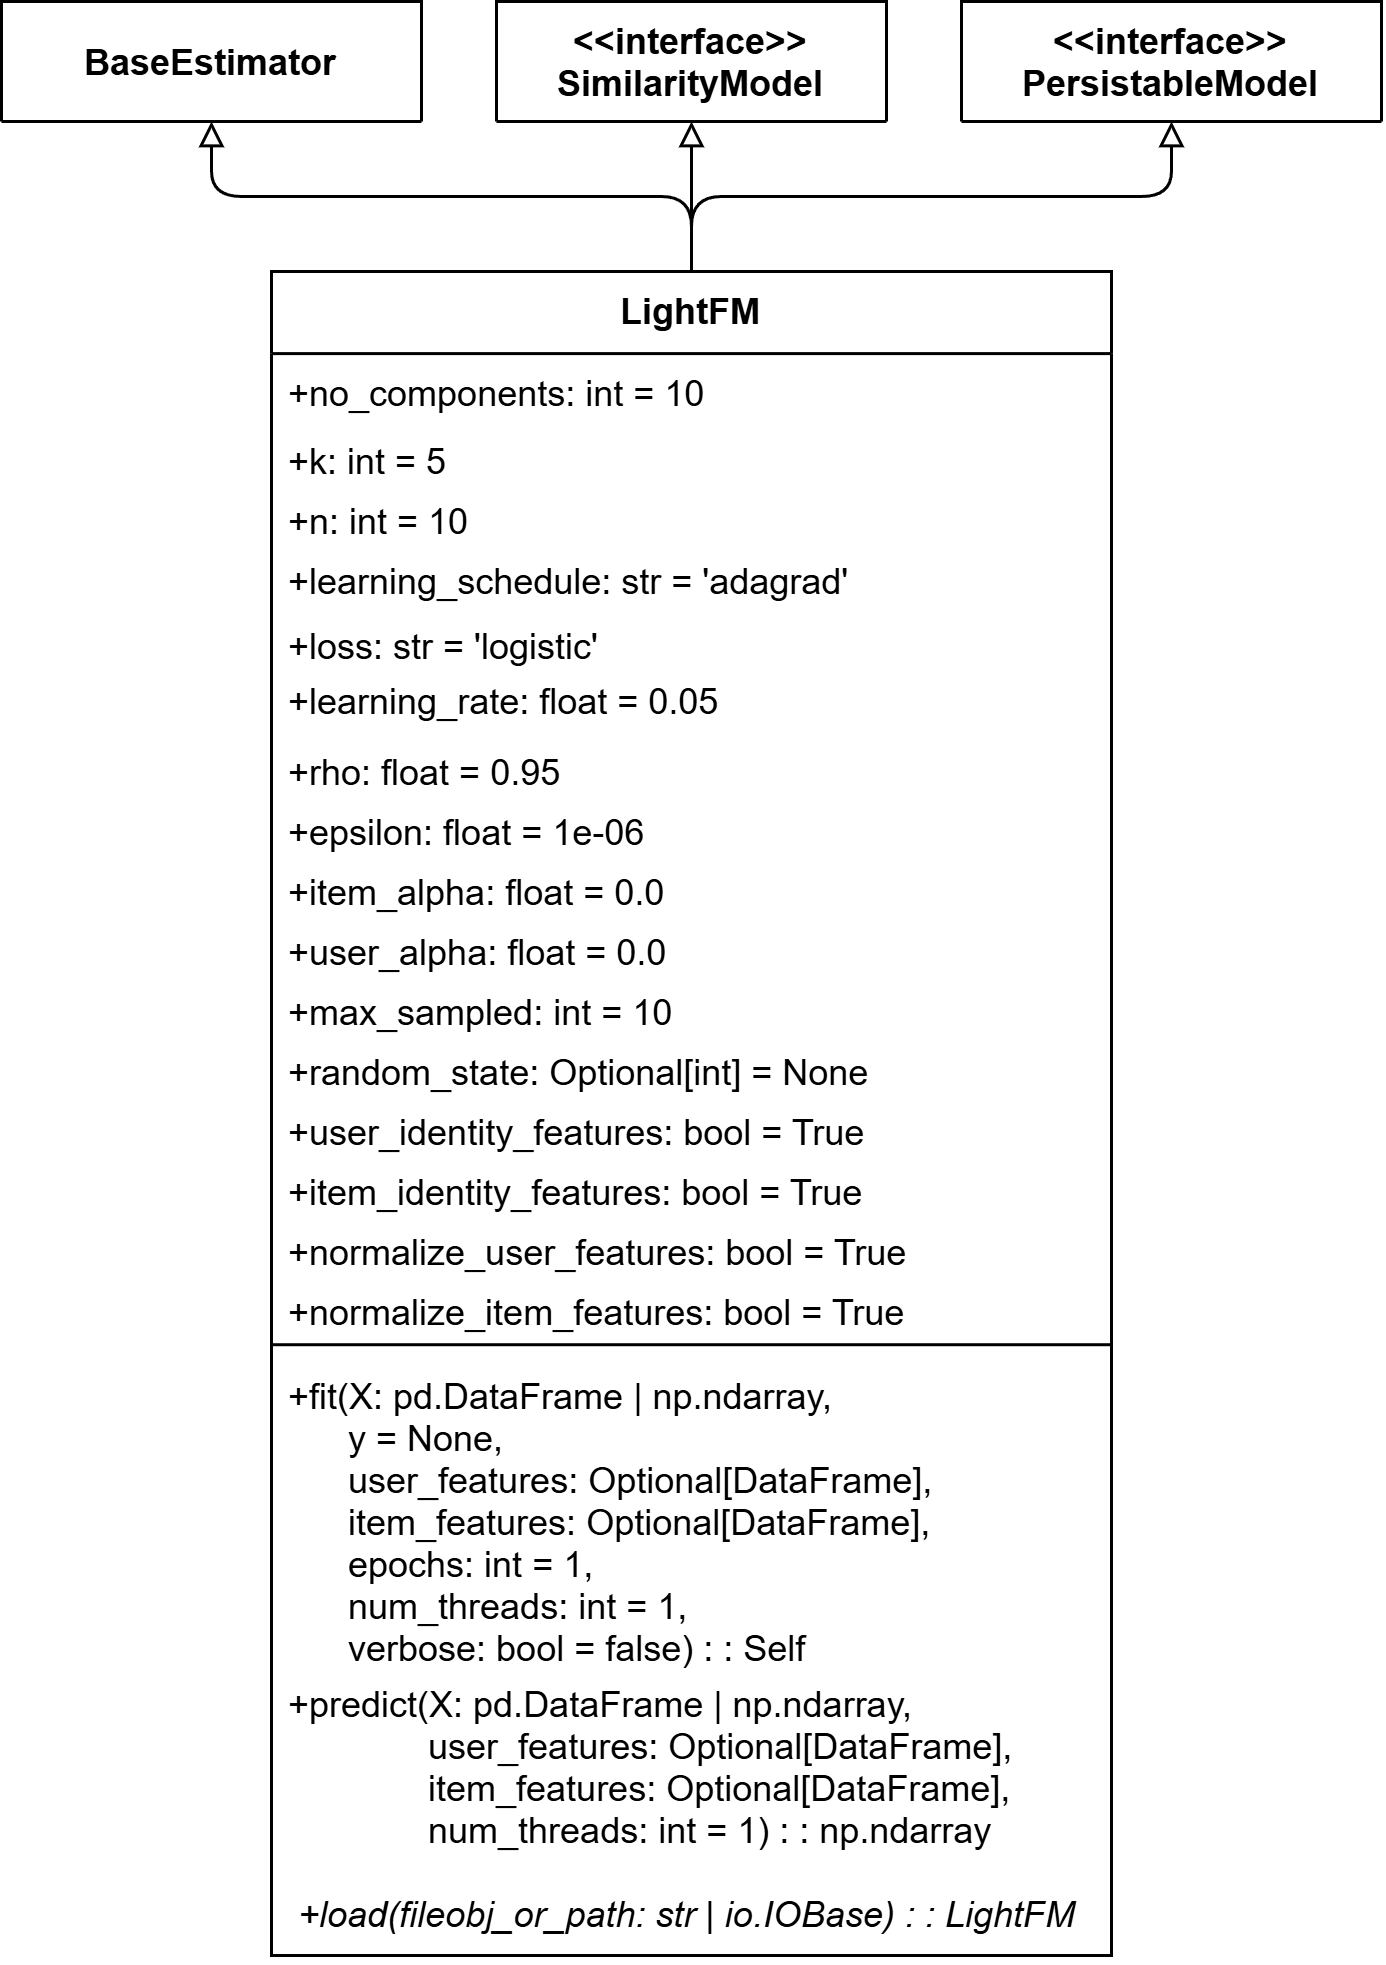

The diagram above was exported from draw.io. Its source (the exported page's mxGraphModel, read from the mxfile embedded in the PNG):
<mxGraphModel dx="1348" dy="811" grid="1" gridSize="10" guides="1" tooltips="1" connect="1" arrows="1" fold="1" page="1" pageScale="1" pageWidth="827" pageHeight="1169" math="0" shadow="0">
  <root>
    <mxCell id="0" />
    <mxCell id="1" parent="0" />
    <mxCell id="2" style="edgeStyle=orthogonalEdgeStyle;rounded=1;orthogonalLoop=1;jettySize=auto;html=1;entryX=0.5;entryY=1;entryDx=0;entryDy=0;curved=0;endArrow=block;endFill=0;" edge="1" source="5" target="26" parent="1">
      <mxGeometry relative="1" as="geometry" />
    </mxCell>
    <mxCell id="3" style="edgeStyle=orthogonalEdgeStyle;rounded=1;orthogonalLoop=1;jettySize=auto;html=1;entryX=0.5;entryY=1;entryDx=0;entryDy=0;endArrow=block;endFill=0;curved=0;" edge="1" source="5" target="27" parent="1">
      <mxGeometry relative="1" as="geometry" />
    </mxCell>
    <mxCell id="4" style="edgeStyle=orthogonalEdgeStyle;rounded=1;orthogonalLoop=1;jettySize=auto;html=1;entryX=0.5;entryY=1;entryDx=0;entryDy=0;curved=0;endArrow=block;endFill=0;" edge="1" source="5" target="28" parent="1">
      <mxGeometry relative="1" as="geometry" />
    </mxCell>
    <mxCell id="5" value="LightFM" style="swimlane;fontStyle=1;align=center;verticalAlign=top;childLayout=stackLayout;horizontal=1;startSize=27.36842105263158;horizontalStack=0;resizeParent=1;resizeParentMax=0;resizeLast=0;collapsible=0;marginBottom=0;" vertex="1" parent="1">
      <mxGeometry x="260" y="1570" width="280" height="561.3684210526316" as="geometry" />
    </mxCell>
    <mxCell id="6" value="+no_components: int = 10" style="text;strokeColor=none;fillColor=none;align=left;verticalAlign=top;spacingLeft=4;spacingRight=4;overflow=hidden;rotatable=0;points=[[0,0.5],[1,0.5]];portConstraint=eastwest;" vertex="1" parent="5">
      <mxGeometry y="27.36842105263158" width="280" height="22.63" as="geometry" />
    </mxCell>
    <mxCell id="7" value="+k: int = 5" style="text;strokeColor=none;fillColor=none;align=left;verticalAlign=top;spacingLeft=4;spacingRight=4;overflow=hidden;rotatable=0;points=[[0,0.5],[1,0.5]];portConstraint=eastwest;" vertex="1" parent="5">
      <mxGeometry y="49.99842105263158" width="280" height="20" as="geometry" />
    </mxCell>
    <mxCell id="8" value="+n: int = 10" style="text;strokeColor=none;fillColor=none;align=left;verticalAlign=top;spacingLeft=4;spacingRight=4;overflow=hidden;rotatable=0;points=[[0,0.5],[1,0.5]];portConstraint=eastwest;" vertex="1" parent="5">
      <mxGeometry y="69.99842105263158" width="280" height="20" as="geometry" />
    </mxCell>
    <mxCell id="9" value="+learning_schedule: str = 'adagrad'" style="text;strokeColor=none;fillColor=none;align=left;verticalAlign=top;spacingLeft=4;spacingRight=4;overflow=hidden;rotatable=0;points=[[0,0.5],[1,0.5]];portConstraint=eastwest;" vertex="1" parent="5">
      <mxGeometry y="89.99842105263158" width="280" height="21.63" as="geometry" />
    </mxCell>
    <mxCell id="10" value="+loss: str = 'logistic'" style="text;strokeColor=none;fillColor=none;align=left;verticalAlign=top;spacingLeft=4;spacingRight=4;overflow=hidden;rotatable=0;points=[[0,0.5],[1,0.5]];portConstraint=eastwest;" vertex="1" parent="5">
      <mxGeometry y="111.62842105263158" width="280" height="18.37" as="geometry" />
    </mxCell>
    <mxCell id="11" value="+learning_rate: float = 0.05" style="text;strokeColor=none;fillColor=none;align=left;verticalAlign=top;spacingLeft=4;spacingRight=4;overflow=hidden;rotatable=0;points=[[0,0.5],[1,0.5]];portConstraint=eastwest;" vertex="1" parent="5">
      <mxGeometry y="129.99842105263158" width="280" height="23.74" as="geometry" />
    </mxCell>
    <mxCell id="12" value="+rho: float = 0.95" style="text;strokeColor=none;fillColor=none;align=left;verticalAlign=top;spacingLeft=4;spacingRight=4;overflow=hidden;rotatable=0;points=[[0,0.5],[1,0.5]];portConstraint=eastwest;" vertex="1" parent="5">
      <mxGeometry y="153.7384210526316" width="280" height="20" as="geometry" />
    </mxCell>
    <mxCell id="13" value="+epsilon: float = 1e-06" style="text;strokeColor=none;fillColor=none;align=left;verticalAlign=top;spacingLeft=4;spacingRight=4;overflow=hidden;rotatable=0;points=[[0,0.5],[1,0.5]];portConstraint=eastwest;" vertex="1" parent="5">
      <mxGeometry y="173.7384210526316" width="280" height="20" as="geometry" />
    </mxCell>
    <mxCell id="14" value="+item_alpha: float = 0.0" style="text;strokeColor=none;fillColor=none;align=left;verticalAlign=top;spacingLeft=4;spacingRight=4;overflow=hidden;rotatable=0;points=[[0,0.5],[1,0.5]];portConstraint=eastwest;" vertex="1" parent="5">
      <mxGeometry y="193.7384210526316" width="280" height="20" as="geometry" />
    </mxCell>
    <mxCell id="15" value="+user_alpha: float = 0.0" style="text;strokeColor=none;fillColor=none;align=left;verticalAlign=top;spacingLeft=4;spacingRight=4;overflow=hidden;rotatable=0;points=[[0,0.5],[1,0.5]];portConstraint=eastwest;" vertex="1" parent="5">
      <mxGeometry y="213.7384210526316" width="280" height="20" as="geometry" />
    </mxCell>
    <mxCell id="16" value="+max_sampled: int = 10" style="text;strokeColor=none;fillColor=none;align=left;verticalAlign=top;spacingLeft=4;spacingRight=4;overflow=hidden;rotatable=0;points=[[0,0.5],[1,0.5]];portConstraint=eastwest;" vertex="1" parent="5">
      <mxGeometry y="233.7384210526316" width="280" height="20" as="geometry" />
    </mxCell>
    <mxCell id="17" value="+random_state: Optional[int] = None" style="text;strokeColor=none;fillColor=none;align=left;verticalAlign=top;spacingLeft=4;spacingRight=4;overflow=hidden;rotatable=0;points=[[0,0.5],[1,0.5]];portConstraint=eastwest;" vertex="1" parent="5">
      <mxGeometry y="253.7384210526316" width="280" height="20" as="geometry" />
    </mxCell>
    <mxCell id="18" value="+user_identity_features: bool = True" style="text;strokeColor=none;fillColor=none;align=left;verticalAlign=top;spacingLeft=4;spacingRight=4;overflow=hidden;rotatable=0;points=[[0,0.5],[1,0.5]];portConstraint=eastwest;" vertex="1" parent="5">
      <mxGeometry y="273.73842105263157" width="280" height="20" as="geometry" />
    </mxCell>
    <mxCell id="19" value="+item_identity_features: bool = True" style="text;strokeColor=none;fillColor=none;align=left;verticalAlign=top;spacingLeft=4;spacingRight=4;overflow=hidden;rotatable=0;points=[[0,0.5],[1,0.5]];portConstraint=eastwest;" vertex="1" parent="5">
      <mxGeometry y="293.73842105263157" width="280" height="20" as="geometry" />
    </mxCell>
    <mxCell id="20" value="+normalize_user_features: bool = True" style="text;strokeColor=none;fillColor=none;align=left;verticalAlign=top;spacingLeft=4;spacingRight=4;overflow=hidden;rotatable=0;points=[[0,0.5],[1,0.5]];portConstraint=eastwest;" vertex="1" parent="5">
      <mxGeometry y="313.73842105263157" width="280" height="20" as="geometry" />
    </mxCell>
    <mxCell id="21" value="+normalize_item_features: bool = True" style="text;strokeColor=none;fillColor=none;align=left;verticalAlign=top;spacingLeft=4;spacingRight=4;overflow=hidden;rotatable=0;points=[[0,0.5],[1,0.5]];portConstraint=eastwest;" vertex="1" parent="5">
      <mxGeometry y="333.73842105263157" width="280" height="20" as="geometry" />
    </mxCell>
    <mxCell id="22" style="line;strokeWidth=1;fillColor=none;align=left;verticalAlign=middle;spacingTop=-1;spacingLeft=3;spacingRight=3;rotatable=0;labelPosition=right;points=[];portConstraint=eastwest;strokeColor=inherit;" vertex="1" parent="5">
      <mxGeometry y="353.73842105263157" width="280" height="8" as="geometry" />
    </mxCell>
    <mxCell id="23" value="+fit(X: pd.DataFrame | np.ndarray,&#10;      y = None,&#10;      user_features: Optional[DataFrame], &#10;      item_features: Optional[DataFrame], &#10;      epochs: int = 1, &#10;      num_threads: int = 1, &#10;      verbose: bool = false) : : Self" style="text;strokeColor=none;fillColor=none;align=left;verticalAlign=top;spacingLeft=4;spacingRight=4;overflow=hidden;rotatable=0;points=[[0,0.5],[1,0.5]];portConstraint=eastwest;" vertex="1" parent="5">
      <mxGeometry y="361.73842105263157" width="280" height="102.63" as="geometry" />
    </mxCell>
    <mxCell id="24" value="+predict(X: pd.DataFrame | np.ndarray,&#10;              user_features: Optional[DataFrame], &#10;              item_features: Optional[DataFrame], &#10;              num_threads: int = 1) : : np.ndarray" style="text;strokeColor=none;fillColor=none;align=left;verticalAlign=top;spacingLeft=4;spacingRight=4;overflow=hidden;rotatable=0;points=[[0,0.5],[1,0.5]];portConstraint=eastwest;" vertex="1" parent="5">
      <mxGeometry y="464.36842105263156" width="280" height="70" as="geometry" />
    </mxCell>
    <mxCell id="25" value=" +load(fileobj_or_path: str | io.IOBase) : : LightFM" style="text;strokeColor=none;fillColor=none;align=left;verticalAlign=top;spacingLeft=4;spacingRight=4;overflow=hidden;rotatable=0;points=[[0,0.5],[1,0.5]];portConstraint=eastwest;fontStyle=2" vertex="1" parent="5">
      <mxGeometry y="534.3684210526316" width="280" height="27" as="geometry" />
    </mxCell>
    <mxCell id="26" value="&lt;&lt;interface&gt;&gt;&#10;SimilarityModel" style="swimlane;fontStyle=1;align=center;verticalAlign=top;childLayout=stackLayout;horizontal=1;startSize=43;horizontalStack=0;resizeParent=1;resizeParentMax=0;resizeLast=0;collapsible=0;marginBottom=0;" vertex="1" parent="1">
      <mxGeometry x="335" y="1480" width="130" height="40" as="geometry" />
    </mxCell>
    <mxCell id="27" value="&lt;&lt;interface&gt;&gt;&#10;PersistableModel" style="swimlane;fontStyle=1;align=center;verticalAlign=top;childLayout=stackLayout;horizontal=1;startSize=40;horizontalStack=0;resizeParent=1;resizeParentMax=0;resizeLast=0;collapsible=0;marginBottom=0;" vertex="1" parent="1">
      <mxGeometry x="490" y="1480" width="140" height="40" as="geometry" />
    </mxCell>
    <mxCell id="28" value="BaseEstimator" style="swimlane;fontStyle=1;align=center;verticalAlign=middle;childLayout=stackLayout;horizontal=1;startSize=43;horizontalStack=0;resizeParent=1;resizeParentMax=0;resizeLast=0;collapsible=0;marginBottom=0;" vertex="1" parent="1">
      <mxGeometry x="170" y="1480" width="140" height="40" as="geometry" />
    </mxCell>
  </root>
</mxGraphModel>